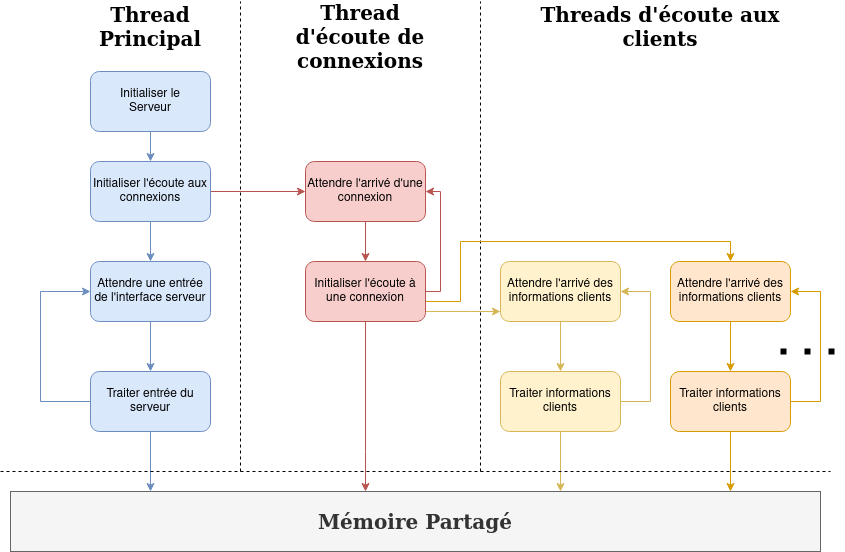

The diagram above was exported from draw.io. Its source (the exported page's mxGraphModel, read from the mxfile embedded in the PNG):
<mxGraphModel dx="1354" dy="793" grid="1" gridSize="10" guides="1" tooltips="1" connect="1" arrows="1" fold="1" page="1" pageScale="1" pageWidth="850" pageHeight="1100" math="0" shadow="0">
  <root>
    <mxCell id="0" />
    <mxCell id="1" parent="0" />
    <mxCell id="2" style="edgeStyle=orthogonalEdgeStyle;rounded=0;orthogonalLoop=1;jettySize=auto;html=1;entryX=0.5;entryY=0;entryDx=0;entryDy=0;fontFamily=Comic Sans MS;fontSize=20;fillColor=#dae8fc;strokeColor=#6c8ebf;" edge="1" source="3" target="6" parent="1">
      <mxGeometry relative="1" as="geometry" />
    </mxCell>
    <mxCell id="3" value="&lt;div&gt;Initialiser le&lt;/div&gt;&lt;div&gt;Serveur&lt;br&gt;&lt;/div&gt;" style="rounded=1;whiteSpace=wrap;html=1;fillColor=#dae8fc;strokeColor=#6c8ebf;" vertex="1" parent="1">
      <mxGeometry x="90" y="110" width="120" height="60" as="geometry" />
    </mxCell>
    <mxCell id="4" style="edgeStyle=orthogonalEdgeStyle;rounded=0;orthogonalLoop=1;jettySize=auto;html=1;entryX=0;entryY=0.5;entryDx=0;entryDy=0;fontFamily=Comic Sans MS;fontSize=20;fillColor=#f8cecc;strokeColor=#b85450;" edge="1" source="6" target="12" parent="1">
      <mxGeometry relative="1" as="geometry" />
    </mxCell>
    <mxCell id="5" style="edgeStyle=orthogonalEdgeStyle;rounded=0;orthogonalLoop=1;jettySize=auto;html=1;fontFamily=Comic Sans MS;fontSize=20;fillColor=#dae8fc;strokeColor=#6c8ebf;" edge="1" source="6" target="14" parent="1">
      <mxGeometry relative="1" as="geometry" />
    </mxCell>
    <mxCell id="6" value="&lt;div&gt;Initialiser l'écoute aux connexions&lt;br&gt;&lt;/div&gt;" style="rounded=1;whiteSpace=wrap;html=1;fillColor=#dae8fc;strokeColor=#6c8ebf;" vertex="1" parent="1">
      <mxGeometry x="90" y="200" width="120" height="60" as="geometry" />
    </mxCell>
    <mxCell id="7" value="" style="endArrow=none;dashed=1;html=1;rounded=0;" edge="1" parent="1">
      <mxGeometry width="50" height="50" relative="1" as="geometry">
        <mxPoint x="240" y="510" as="sourcePoint" />
        <mxPoint x="240" y="40" as="targetPoint" />
      </mxGeometry>
    </mxCell>
    <mxCell id="8" value="&lt;b&gt;&lt;font style=&quot;font-size: 20px;&quot; face=&quot;Comic Sans MS&quot;&gt;Thread Principal&lt;br&gt;&lt;/font&gt;&lt;/b&gt;" style="text;html=1;strokeColor=none;fillColor=none;align=center;verticalAlign=middle;whiteSpace=wrap;rounded=0;" vertex="1" parent="1">
      <mxGeometry x="80" y="40" width="140" height="50" as="geometry" />
    </mxCell>
    <mxCell id="9" value="&lt;b&gt;&lt;font style=&quot;font-size: 20px;&quot; face=&quot;Comic Sans MS&quot;&gt;Thread d'écoute de connexions&lt;br&gt;&lt;/font&gt;&lt;/b&gt;" style="text;html=1;strokeColor=none;fillColor=none;align=center;verticalAlign=middle;whiteSpace=wrap;rounded=0;" vertex="1" parent="1">
      <mxGeometry x="270" y="50" width="180" height="50" as="geometry" />
    </mxCell>
    <mxCell id="10" value="" style="endArrow=none;dashed=1;html=1;rounded=0;" edge="1" parent="1">
      <mxGeometry width="50" height="50" relative="1" as="geometry">
        <mxPoint x="480" y="510" as="sourcePoint" />
        <mxPoint x="480" y="40" as="targetPoint" />
      </mxGeometry>
    </mxCell>
    <mxCell id="11" style="edgeStyle=orthogonalEdgeStyle;rounded=0;orthogonalLoop=1;jettySize=auto;html=1;entryX=0.5;entryY=0;entryDx=0;entryDy=0;fontFamily=Comic Sans MS;fontSize=20;fillColor=#f8cecc;strokeColor=#b85450;" edge="1" source="12" target="22" parent="1">
      <mxGeometry relative="1" as="geometry" />
    </mxCell>
    <mxCell id="12" value="Attendre l'arrivé d'une connexion" style="rounded=1;whiteSpace=wrap;html=1;fillColor=#f8cecc;strokeColor=#b85450;" vertex="1" parent="1">
      <mxGeometry x="305" y="200" width="120" height="60" as="geometry" />
    </mxCell>
    <mxCell id="13" style="edgeStyle=orthogonalEdgeStyle;rounded=0;orthogonalLoop=1;jettySize=auto;html=1;entryX=0.5;entryY=0;entryDx=0;entryDy=0;fontFamily=Comic Sans MS;fontSize=20;fillColor=#dae8fc;strokeColor=#6c8ebf;" edge="1" source="14" target="17" parent="1">
      <mxGeometry relative="1" as="geometry" />
    </mxCell>
    <mxCell id="14" value="Attendre une entrée de l'interface serveur" style="rounded=1;whiteSpace=wrap;html=1;fillColor=#dae8fc;strokeColor=#6c8ebf;" vertex="1" parent="1">
      <mxGeometry x="90" y="300" width="120" height="60" as="geometry" />
    </mxCell>
    <mxCell id="15" style="edgeStyle=orthogonalEdgeStyle;rounded=0;orthogonalLoop=1;jettySize=auto;html=1;fontFamily=Comic Sans MS;fontSize=20;fillColor=#dae8fc;strokeColor=#6c8ebf;" edge="1" source="17" target="14" parent="1">
      <mxGeometry relative="1" as="geometry">
        <Array as="points">
          <mxPoint x="40" y="439.9999999999999" />
          <mxPoint x="40" y="329.9999999999999" />
        </Array>
      </mxGeometry>
    </mxCell>
    <mxCell id="16" style="edgeStyle=orthogonalEdgeStyle;rounded=0;orthogonalLoop=1;jettySize=auto;html=1;fontFamily=Comic Sans MS;fontSize=20;fillColor=#dae8fc;strokeColor=#6c8ebf;" edge="1" source="17" target="30" parent="1">
      <mxGeometry relative="1" as="geometry">
        <Array as="points">
          <mxPoint x="150" y="530" />
          <mxPoint x="150" y="530" />
        </Array>
      </mxGeometry>
    </mxCell>
    <mxCell id="17" value="Traiter entrée du serveur" style="rounded=1;whiteSpace=wrap;html=1;fillColor=#dae8fc;strokeColor=#6c8ebf;" vertex="1" parent="1">
      <mxGeometry x="90" y="410" width="120" height="60" as="geometry" />
    </mxCell>
    <mxCell id="18" style="edgeStyle=orthogonalEdgeStyle;rounded=0;orthogonalLoop=1;jettySize=auto;html=1;fontFamily=Comic Sans MS;fontSize=20;fillColor=#f8cecc;strokeColor=#b85450;" edge="1" source="22" target="12" parent="1">
      <mxGeometry relative="1" as="geometry">
        <Array as="points">
          <mxPoint x="440" y="329.9999999999999" />
          <mxPoint x="440" y="229.9999999999999" />
        </Array>
      </mxGeometry>
    </mxCell>
    <mxCell id="19" style="edgeStyle=orthogonalEdgeStyle;rounded=0;orthogonalLoop=1;jettySize=auto;html=1;fontFamily=Comic Sans MS;fontSize=20;fillColor=#fff2cc;strokeColor=#d6b656;" edge="1" source="22" target="24" parent="1">
      <mxGeometry relative="1" as="geometry">
        <Array as="points">
          <mxPoint x="470" y="350" />
          <mxPoint x="470" y="350" />
        </Array>
      </mxGeometry>
    </mxCell>
    <mxCell id="20" style="edgeStyle=orthogonalEdgeStyle;rounded=0;orthogonalLoop=1;jettySize=auto;html=1;fontFamily=Comic Sans MS;fontSize=20;fillColor=#f8cecc;strokeColor=#b85450;" edge="1" source="22" target="30" parent="1">
      <mxGeometry relative="1" as="geometry">
        <Array as="points">
          <mxPoint x="365" y="490" />
          <mxPoint x="365" y="490" />
        </Array>
      </mxGeometry>
    </mxCell>
    <mxCell id="21" style="edgeStyle=orthogonalEdgeStyle;rounded=0;orthogonalLoop=1;jettySize=auto;html=1;fontFamily=Comic Sans MS;fontSize=12;fillColor=#ffe6cc;strokeColor=#d79b00;" edge="1" source="22" target="32" parent="1">
      <mxGeometry relative="1" as="geometry">
        <Array as="points">
          <mxPoint x="460" y="340" />
          <mxPoint x="460" y="280" />
          <mxPoint x="730" y="280" />
        </Array>
      </mxGeometry>
    </mxCell>
    <mxCell id="22" value="Initialiser l'écoute à une connexion" style="rounded=1;whiteSpace=wrap;html=1;fillColor=#f8cecc;strokeColor=#b85450;" vertex="1" parent="1">
      <mxGeometry x="305" y="300" width="120" height="60" as="geometry" />
    </mxCell>
    <mxCell id="23" style="edgeStyle=orthogonalEdgeStyle;rounded=0;orthogonalLoop=1;jettySize=auto;html=1;fontFamily=Comic Sans MS;fontSize=20;fillColor=#fff2cc;strokeColor=#d6b656;" edge="1" source="24" target="28" parent="1">
      <mxGeometry relative="1" as="geometry" />
    </mxCell>
    <mxCell id="24" value="Attendre l'arrivé des informations clients" style="rounded=1;whiteSpace=wrap;html=1;fillColor=#fff2cc;strokeColor=#d6b656;" vertex="1" parent="1">
      <mxGeometry x="500" y="300" width="120" height="60" as="geometry" />
    </mxCell>
    <mxCell id="25" value="&lt;b&gt;&lt;font style=&quot;font-size: 20px;&quot; face=&quot;Comic Sans MS&quot;&gt;Threads d'écoute aux clients&lt;br&gt;&lt;/font&gt;&lt;/b&gt;" style="text;html=1;strokeColor=none;fillColor=none;align=center;verticalAlign=middle;whiteSpace=wrap;rounded=0;" vertex="1" parent="1">
      <mxGeometry x="500" y="40" width="320" height="50" as="geometry" />
    </mxCell>
    <mxCell id="26" style="edgeStyle=orthogonalEdgeStyle;rounded=0;orthogonalLoop=1;jettySize=auto;html=1;fontFamily=Comic Sans MS;fontSize=20;fillColor=#fff2cc;strokeColor=#d6b656;" edge="1" source="28" target="24" parent="1">
      <mxGeometry relative="1" as="geometry">
        <Array as="points">
          <mxPoint x="650" y="440" />
          <mxPoint x="650" y="330" />
        </Array>
      </mxGeometry>
    </mxCell>
    <mxCell id="27" style="edgeStyle=orthogonalEdgeStyle;rounded=0;orthogonalLoop=1;jettySize=auto;html=1;fontFamily=Comic Sans MS;fontSize=12;fillColor=#fff2cc;strokeColor=#d6b656;" edge="1" source="28" target="30" parent="1">
      <mxGeometry relative="1" as="geometry">
        <Array as="points">
          <mxPoint x="560" y="530" />
          <mxPoint x="560" y="530" />
        </Array>
      </mxGeometry>
    </mxCell>
    <mxCell id="28" value="Traiter informations clients" style="rounded=1;whiteSpace=wrap;html=1;fillColor=#fff2cc;strokeColor=#d6b656;" vertex="1" parent="1">
      <mxGeometry x="500" y="410" width="120" height="60" as="geometry" />
    </mxCell>
    <mxCell id="29" value="" style="endArrow=none;dashed=1;html=1;rounded=0;" edge="1" parent="1">
      <mxGeometry width="50" height="50" relative="1" as="geometry">
        <mxPoint y="510" as="sourcePoint" />
        <mxPoint x="830" y="510" as="targetPoint" />
      </mxGeometry>
    </mxCell>
    <mxCell id="30" value="&lt;b&gt;Mémoire Partagé&lt;/b&gt;" style="rounded=0;whiteSpace=wrap;html=1;fontFamily=Comic Sans MS;fontSize=20;fillColor=#f5f5f5;fontColor=#333333;strokeColor=#666666;" vertex="1" parent="1">
      <mxGeometry x="10" y="530" width="810" height="60" as="geometry" />
    </mxCell>
    <mxCell id="31" style="edgeStyle=orthogonalEdgeStyle;rounded=0;orthogonalLoop=1;jettySize=auto;html=1;fontFamily=Comic Sans MS;fontSize=20;fillColor=#ffe6cc;strokeColor=#d79b00;" edge="1" source="32" target="35" parent="1">
      <mxGeometry relative="1" as="geometry" />
    </mxCell>
    <mxCell id="32" value="Attendre l'arrivé des informations clients" style="rounded=1;whiteSpace=wrap;html=1;fillColor=#ffe6cc;strokeColor=#d79b00;" vertex="1" parent="1">
      <mxGeometry x="670" y="300" width="120" height="60" as="geometry" />
    </mxCell>
    <mxCell id="33" style="edgeStyle=orthogonalEdgeStyle;rounded=0;orthogonalLoop=1;jettySize=auto;html=1;fontFamily=Comic Sans MS;fontSize=20;fillColor=#ffe6cc;strokeColor=#d79b00;" edge="1" source="35" target="32" parent="1">
      <mxGeometry relative="1" as="geometry">
        <Array as="points">
          <mxPoint x="820" y="440" />
          <mxPoint x="820" y="330" />
        </Array>
      </mxGeometry>
    </mxCell>
    <mxCell id="34" style="edgeStyle=orthogonalEdgeStyle;rounded=0;orthogonalLoop=1;jettySize=auto;html=1;fontFamily=Comic Sans MS;fontSize=12;fillColor=#ffe6cc;strokeColor=#d79b00;" edge="1" source="35" target="30" parent="1">
      <mxGeometry relative="1" as="geometry">
        <Array as="points">
          <mxPoint x="730" y="530" />
          <mxPoint x="730" y="530" />
        </Array>
      </mxGeometry>
    </mxCell>
    <mxCell id="35" value="Traiter informations clients" style="rounded=1;whiteSpace=wrap;html=1;fillColor=#ffe6cc;strokeColor=#d79b00;" vertex="1" parent="1">
      <mxGeometry x="670" y="410" width="120" height="60" as="geometry" />
    </mxCell>
    <mxCell id="36" value="" style="endArrow=none;dashed=1;html=1;dashPattern=1 3;strokeWidth=6;rounded=0;fontFamily=Comic Sans MS;fontSize=12;jumpSize=12;fontStyle=1" edge="1" parent="1">
      <mxGeometry width="50" height="50" relative="1" as="geometry">
        <mxPoint x="780" y="390" as="sourcePoint" />
        <mxPoint x="840" y="390" as="targetPoint" />
      </mxGeometry>
    </mxCell>
  </root>
</mxGraphModel>